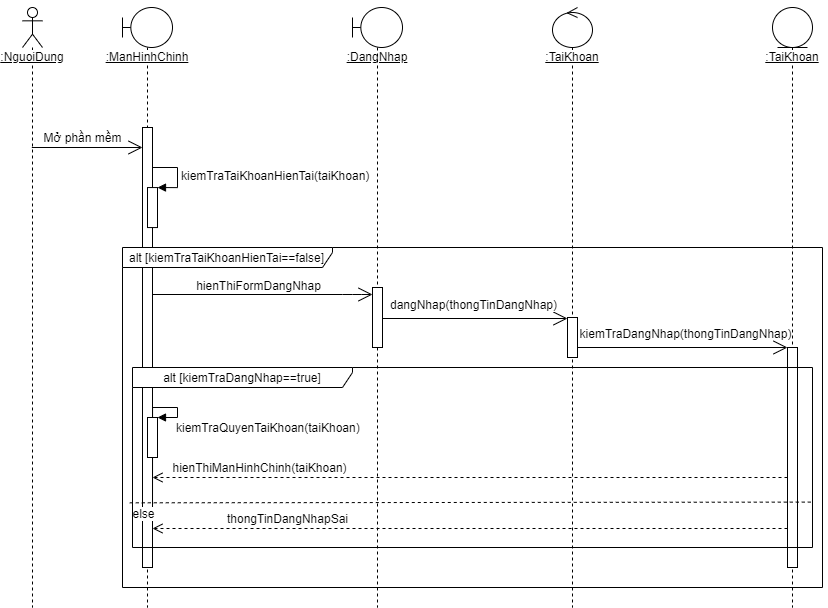

The diagram above was exported from draw.io. Its source (the exported page's mxGraphModel, read from the mxfile embedded in the PNG):
<mxGraphModel dx="1939" dy="736" grid="1" gridSize="10" guides="1" tooltips="1" connect="1" arrows="1" fold="1" page="1" pageScale="1" pageWidth="850" pageHeight="1100" math="0" shadow="0">
  <root>
    <mxCell id="0" />
    <mxCell id="1" parent="0" />
    <mxCell id="4vqMTCH3popFZ2Yx5zjr-1" value="" style="ellipse;html=1;shape=startState;fillColor=#000000;" parent="1" vertex="1">
      <mxGeometry x="630" y="80" width="30" height="30" as="geometry" />
    </mxCell>
    <mxCell id="4vqMTCH3popFZ2Yx5zjr-2" value="" style="edgeStyle=orthogonalEdgeStyle;html=1;verticalAlign=bottom;endArrow=open;endSize=8;" parent="1" source="4vqMTCH3popFZ2Yx5zjr-1" target="4vqMTCH3popFZ2Yx5zjr-3" edge="1">
      <mxGeometry relative="1" as="geometry">
        <mxPoint x="645" y="170" as="targetPoint" />
      </mxGeometry>
    </mxCell>
    <mxCell id="4vqMTCH3popFZ2Yx5zjr-3" value="Mở phần mềm" style="rounded=1;whiteSpace=wrap;html=1;arcSize=40;fontColor=#000000;fillColor=#FFFFFF;" parent="1" vertex="1">
      <mxGeometry x="585" y="160" width="120" height="40" as="geometry" />
    </mxCell>
    <mxCell id="4vqMTCH3popFZ2Yx5zjr-4" value="" style="edgeStyle=orthogonalEdgeStyle;html=1;verticalAlign=bottom;endArrow=open;endSize=8;" parent="1" source="4vqMTCH3popFZ2Yx5zjr-3" target="4vqMTCH3popFZ2Yx5zjr-5" edge="1">
      <mxGeometry relative="1" as="geometry">
        <mxPoint x="645" y="295" as="targetPoint" />
      </mxGeometry>
    </mxCell>
    <mxCell id="4vqMTCH3popFZ2Yx5zjr-5" value="Hiển thị form đăng nhập" style="rounded=1;whiteSpace=wrap;html=1;arcSize=40;fontColor=#000000;fillColor=#FFFFFF;" parent="1" vertex="1">
      <mxGeometry x="585" y="240" width="120" height="40" as="geometry" />
    </mxCell>
    <mxCell id="4vqMTCH3popFZ2Yx5zjr-6" value="" style="edgeStyle=orthogonalEdgeStyle;html=1;verticalAlign=bottom;endArrow=open;endSize=8;" parent="1" source="4vqMTCH3popFZ2Yx5zjr-5" target="4vqMTCH3popFZ2Yx5zjr-7" edge="1">
      <mxGeometry relative="1" as="geometry">
        <mxPoint x="645" y="400" as="targetPoint" />
      </mxGeometry>
    </mxCell>
    <mxCell id="4vqMTCH3popFZ2Yx5zjr-7" value="Người dùng đăng nhập" style="rounded=1;whiteSpace=wrap;html=1;arcSize=40;fontColor=#000000;fillColor=#FFFFFF;" parent="1" vertex="1">
      <mxGeometry x="585" y="320" width="120" height="40" as="geometry" />
    </mxCell>
    <mxCell id="4vqMTCH3popFZ2Yx5zjr-8" value="" style="edgeStyle=orthogonalEdgeStyle;html=1;verticalAlign=bottom;endArrow=open;endSize=8;entryX=0.5;entryY=0;entryDx=0;entryDy=0;" parent="1" source="4vqMTCH3popFZ2Yx5zjr-7" target="4vqMTCH3popFZ2Yx5zjr-9" edge="1">
      <mxGeometry relative="1" as="geometry">
        <mxPoint x="645" y="400" as="targetPoint" />
      </mxGeometry>
    </mxCell>
    <mxCell id="4vqMTCH3popFZ2Yx5zjr-11" style="edgeStyle=orthogonalEdgeStyle;rounded=0;orthogonalLoop=1;jettySize=auto;html=1;entryX=0.5;entryY=1;entryDx=0;entryDy=0;endArrow=open;endFill=0;" parent="1" source="4vqMTCH3popFZ2Yx5zjr-9" target="4vqMTCH3popFZ2Yx5zjr-12" edge="1">
      <mxGeometry relative="1" as="geometry">
        <Array as="points">
          <mxPoint x="820" y="415" />
        </Array>
      </mxGeometry>
    </mxCell>
    <mxCell id="4vqMTCH3popFZ2Yx5zjr-15" style="edgeStyle=orthogonalEdgeStyle;rounded=0;orthogonalLoop=1;jettySize=auto;html=1;endArrow=open;endFill=0;" parent="1" source="4vqMTCH3popFZ2Yx5zjr-9" target="4vqMTCH3popFZ2Yx5zjr-14" edge="1">
      <mxGeometry relative="1" as="geometry" />
    </mxCell>
    <mxCell id="4vqMTCH3popFZ2Yx5zjr-9" value="" style="rhombus;whiteSpace=wrap;html=1;" parent="1" vertex="1">
      <mxGeometry x="610" y="400" width="70" height="30" as="geometry" />
    </mxCell>
    <mxCell id="4vqMTCH3popFZ2Yx5zjr-13" style="edgeStyle=orthogonalEdgeStyle;rounded=0;orthogonalLoop=1;jettySize=auto;html=1;entryX=1;entryY=0.5;entryDx=0;entryDy=0;endArrow=open;endFill=0;" parent="1" source="4vqMTCH3popFZ2Yx5zjr-12" target="4vqMTCH3popFZ2Yx5zjr-7" edge="1">
      <mxGeometry relative="1" as="geometry" />
    </mxCell>
    <mxCell id="4vqMTCH3popFZ2Yx5zjr-12" value="Thông tin đăng nhập không đúng" style="rounded=1;whiteSpace=wrap;html=1;arcSize=40;fontColor=#000000;fillColor=#FFFFFF;" parent="1" vertex="1">
      <mxGeometry x="760" y="320" width="120" height="40" as="geometry" />
    </mxCell>
    <mxCell id="4vqMTCH3popFZ2Yx5zjr-19" style="edgeStyle=orthogonalEdgeStyle;rounded=0;orthogonalLoop=1;jettySize=auto;html=1;endArrow=open;endFill=0;" parent="1" source="4vqMTCH3popFZ2Yx5zjr-14" target="4vqMTCH3popFZ2Yx5zjr-17" edge="1">
      <mxGeometry relative="1" as="geometry" />
    </mxCell>
    <mxCell id="4vqMTCH3popFZ2Yx5zjr-14" value="Kiểm tra quyền tài khoản" style="rounded=1;whiteSpace=wrap;html=1;arcSize=40;fontColor=#000000;fillColor=#FFFFFF;" parent="1" vertex="1">
      <mxGeometry x="585" y="480" width="120" height="40" as="geometry" />
    </mxCell>
    <mxCell id="4vqMTCH3popFZ2Yx5zjr-16" value="" style="ellipse;html=1;shape=endState;fillColor=#000000;" parent="1" vertex="1">
      <mxGeometry x="630" y="640" width="30" height="30" as="geometry" />
    </mxCell>
    <mxCell id="4vqMTCH3popFZ2Yx5zjr-21" style="edgeStyle=orthogonalEdgeStyle;rounded=0;orthogonalLoop=1;jettySize=auto;html=1;endArrow=open;endFill=0;" parent="1" source="4vqMTCH3popFZ2Yx5zjr-17" target="4vqMTCH3popFZ2Yx5zjr-16" edge="1">
      <mxGeometry relative="1" as="geometry" />
    </mxCell>
    <mxCell id="4vqMTCH3popFZ2Yx5zjr-17" value="Hiển thị màn hình chính" style="rounded=1;whiteSpace=wrap;html=1;arcSize=40;fontColor=#000000;fillColor=#FFFFFF;" parent="1" vertex="1">
      <mxGeometry x="585" y="560" width="120" height="40" as="geometry" />
    </mxCell>
    <mxCell id="4vqMTCH3popFZ2Yx5zjr-40" value="&lt;u style=&quot;font-size: 12px;&quot;&gt;:NguoiDung&lt;/u&gt;" style="shape=umlLifeline;participant=umlActor;perimeter=lifelinePerimeter;whiteSpace=wrap;html=1;container=1;collapsible=0;recursiveResize=0;verticalAlign=top;spacingTop=36;outlineConnect=0;strokeColor=#000000;fillColor=#FFFFFF;labelBackgroundColor=#ffffff;fontSize=12;" parent="1" vertex="1">
      <mxGeometry x="20" y="1120" width="20" height="600" as="geometry" />
    </mxCell>
    <mxCell id="4vqMTCH3popFZ2Yx5zjr-41" value="&lt;u style=&quot;font-size: 12px;&quot;&gt;:DangNhap&lt;/u&gt;" style="shape=umlLifeline;participant=umlBoundary;perimeter=lifelinePerimeter;whiteSpace=wrap;html=1;container=1;collapsible=0;recursiveResize=0;verticalAlign=top;spacingTop=36;outlineConnect=0;strokeColor=#000000;fillColor=#FFFFFF;fontSize=12;" parent="1" vertex="1">
      <mxGeometry x="350" y="1120" width="50" height="600" as="geometry" />
    </mxCell>
    <mxCell id="4vqMTCH3popFZ2Yx5zjr-47" value="" style="html=1;points=[];perimeter=orthogonalPerimeter;labelBackgroundColor=#ffffff;strokeColor=#000000;fillColor=#FFFFFF;fontSize=12;" parent="4vqMTCH3popFZ2Yx5zjr-41" vertex="1">
      <mxGeometry x="20" y="280" width="10" height="60" as="geometry" />
    </mxCell>
    <mxCell id="4vqMTCH3popFZ2Yx5zjr-42" value="&lt;u style=&quot;font-size: 12px;&quot;&gt;:TaiKhoan&lt;/u&gt;" style="shape=umlLifeline;participant=umlControl;perimeter=lifelinePerimeter;whiteSpace=wrap;html=1;container=1;collapsible=0;recursiveResize=0;verticalAlign=top;spacingTop=36;outlineConnect=0;strokeColor=#000000;fillColor=#FFFFFF;labelBackgroundColor=#ffffff;fontSize=12;" parent="1" vertex="1">
      <mxGeometry x="550" y="1120" width="40" height="600" as="geometry" />
    </mxCell>
    <mxCell id="4vqMTCH3popFZ2Yx5zjr-51" value="" style="html=1;points=[];perimeter=orthogonalPerimeter;labelBackgroundColor=#ffffff;strokeColor=#000000;fillColor=#FFFFFF;fontSize=12;" parent="4vqMTCH3popFZ2Yx5zjr-42" vertex="1">
      <mxGeometry x="15" y="310" width="10" height="40" as="geometry" />
    </mxCell>
    <mxCell id="4vqMTCH3popFZ2Yx5zjr-43" value="&lt;u style=&quot;font-size: 12px;&quot;&gt;:TaiKhoan&lt;/u&gt;" style="shape=umlLifeline;participant=umlEntity;perimeter=lifelinePerimeter;whiteSpace=wrap;html=1;container=1;collapsible=0;recursiveResize=0;verticalAlign=top;spacingTop=36;outlineConnect=0;strokeColor=#000000;fillColor=#FFFFFF;labelBackgroundColor=#ffffff;fontSize=12;" parent="1" vertex="1">
      <mxGeometry x="770" y="1120" width="40" height="600" as="geometry" />
    </mxCell>
    <mxCell id="4vqMTCH3popFZ2Yx5zjr-52" value="" style="html=1;points=[];perimeter=orthogonalPerimeter;labelBackgroundColor=#ffffff;strokeColor=#000000;fillColor=#FFFFFF;fontSize=12;" parent="4vqMTCH3popFZ2Yx5zjr-43" vertex="1">
      <mxGeometry x="15" y="340" width="10" height="220" as="geometry" />
    </mxCell>
    <mxCell id="4vqMTCH3popFZ2Yx5zjr-44" value="&lt;u style=&quot;font-size: 12px;&quot;&gt;:ManHinhChinh&lt;/u&gt;" style="shape=umlLifeline;participant=umlBoundary;perimeter=lifelinePerimeter;whiteSpace=wrap;html=1;container=1;collapsible=0;recursiveResize=0;verticalAlign=top;spacingTop=36;outlineConnect=0;strokeColor=#000000;fillColor=#FFFFFF;labelBackgroundColor=#ffffff;fontSize=12;" parent="1" vertex="1">
      <mxGeometry x="120" y="1120" width="50" height="600" as="geometry" />
    </mxCell>
    <mxCell id="4vqMTCH3popFZ2Yx5zjr-46" value="" style="html=1;points=[];perimeter=orthogonalPerimeter;labelBackgroundColor=#ffffff;strokeColor=#000000;fillColor=#FFFFFF;fontSize=12;" parent="4vqMTCH3popFZ2Yx5zjr-44" vertex="1">
      <mxGeometry x="20" y="120" width="10" height="440" as="geometry" />
    </mxCell>
    <mxCell id="4vqMTCH3popFZ2Yx5zjr-48" value="" style="html=1;points=[];perimeter=orthogonalPerimeter;labelBackgroundColor=#ffffff;strokeColor=#000000;fillColor=#FFFFFF;fontSize=12;" parent="4vqMTCH3popFZ2Yx5zjr-44" vertex="1">
      <mxGeometry x="25" y="180.05999999999995" width="10" height="40" as="geometry" />
    </mxCell>
    <mxCell id="4vqMTCH3popFZ2Yx5zjr-49" value="kiemTraTaiKhoanHienTai(taiKhoan)" style="edgeStyle=orthogonalEdgeStyle;html=1;align=left;spacingLeft=2;endArrow=block;rounded=0;entryX=1;entryY=0;strokeColor=#000000;fontSize=12;" parent="4vqMTCH3popFZ2Yx5zjr-44" source="4vqMTCH3popFZ2Yx5zjr-46" target="4vqMTCH3popFZ2Yx5zjr-48" edge="1">
      <mxGeometry relative="1" as="geometry">
        <mxPoint x="30" y="160.05999999999995" as="sourcePoint" />
        <Array as="points">
          <mxPoint x="55" y="160" />
          <mxPoint x="55" y="180" />
        </Array>
      </mxGeometry>
    </mxCell>
    <mxCell id="4vqMTCH3popFZ2Yx5zjr-59" value="kiemTraQuyenTaiKhoan(taiKhoan)" style="edgeStyle=orthogonalEdgeStyle;html=1;align=left;spacingLeft=2;endArrow=block;rounded=0;entryX=1;entryY=0;strokeColor=#000000;fontSize=12;" parent="4vqMTCH3popFZ2Yx5zjr-44" edge="1">
      <mxGeometry x="0.8286" y="10" relative="1" as="geometry">
        <mxPoint x="30" y="520" as="sourcePoint" />
        <Array as="points">
          <mxPoint x="30" y="400" />
          <mxPoint x="55" y="400" />
          <mxPoint x="55" y="410" />
        </Array>
        <mxPoint as="offset" />
        <mxPoint x="34.99999999999977" y="410" as="targetPoint" />
      </mxGeometry>
    </mxCell>
    <mxCell id="4vqMTCH3popFZ2Yx5zjr-58" value="" style="html=1;points=[];perimeter=orthogonalPerimeter;labelBackgroundColor=#ffffff;strokeColor=#000000;fillColor=#FFFFFF;fontSize=12;" parent="4vqMTCH3popFZ2Yx5zjr-44" vertex="1">
      <mxGeometry x="25" y="410" width="10" height="40" as="geometry" />
    </mxCell>
    <mxCell id="4vqMTCH3popFZ2Yx5zjr-45" value="Mở phần mềm" style="endArrow=open;endFill=1;endSize=12;html=1;strokeColor=#000000;fontSize=12;" parent="1" edge="1">
      <mxGeometry x="-0.0842" y="10" width="160" relative="1" as="geometry">
        <mxPoint x="29.32352941176464" y="1260" as="sourcePoint" />
        <mxPoint x="140" y="1260" as="targetPoint" />
        <mxPoint as="offset" />
      </mxGeometry>
    </mxCell>
    <mxCell id="4vqMTCH3popFZ2Yx5zjr-50" value="hienThiFormDangNhap" style="endArrow=open;endFill=1;endSize=12;html=1;strokeColor=#000000;fontSize=12;" parent="1" edge="1">
      <mxGeometry x="-0.0435" y="9" width="160" relative="1" as="geometry">
        <mxPoint x="149.99999999999977" y="1407" as="sourcePoint" />
        <mxPoint x="369.9999999999998" y="1407" as="targetPoint" />
        <Array as="points">
          <mxPoint x="350" y="1407" />
        </Array>
        <mxPoint x="1" as="offset" />
      </mxGeometry>
    </mxCell>
    <mxCell id="4vqMTCH3popFZ2Yx5zjr-53" value="" style="endArrow=open;endFill=1;endSize=12;html=1;strokeColor=#000000;fontSize=12;" parent="1" edge="1">
      <mxGeometry width="160" relative="1" as="geometry">
        <mxPoint x="379.9999999999998" y="1431" as="sourcePoint" />
        <mxPoint x="564.9999999999998" y="1431" as="targetPoint" />
      </mxGeometry>
    </mxCell>
    <mxCell id="4vqMTCH3popFZ2Yx5zjr-54" value="dangNhap(thongTinDangNhap)" style="edgeLabel;html=1;align=center;verticalAlign=middle;resizable=0;points=[];fontSize=12;" parent="4vqMTCH3popFZ2Yx5zjr-53" vertex="1" connectable="0">
      <mxGeometry x="-0.2194" y="-3" relative="1" as="geometry">
        <mxPoint x="18.240000000000002" y="-18" as="offset" />
      </mxGeometry>
    </mxCell>
    <mxCell id="4vqMTCH3popFZ2Yx5zjr-55" value="" style="endArrow=open;endFill=1;endSize=12;html=1;strokeColor=#000000;fontSize=12;" parent="1" target="4vqMTCH3popFZ2Yx5zjr-52" edge="1" source="4vqMTCH3popFZ2Yx5zjr-51">
      <mxGeometry width="160" relative="1" as="geometry">
        <mxPoint x="735" y="1499.9999999999998" as="sourcePoint" />
        <mxPoint x="965" y="1499.9999999999998" as="targetPoint" />
      </mxGeometry>
    </mxCell>
    <mxCell id="4vqMTCH3popFZ2Yx5zjr-56" value="kiemTraDangNhap(thongTinDangNhap)" style="edgeLabel;html=1;align=center;verticalAlign=middle;resizable=0;points=[];fontSize=12;labelBackgroundColor=none;" parent="4vqMTCH3popFZ2Yx5zjr-55" vertex="1" connectable="0">
      <mxGeometry x="-0.311" relative="1" as="geometry">
        <mxPoint x="35.24" y="-15" as="offset" />
      </mxGeometry>
    </mxCell>
    <mxCell id="4vqMTCH3popFZ2Yx5zjr-57" value="hienThiManHinhChinh(taiKhoan)" style="html=1;verticalAlign=bottom;endArrow=open;dashed=1;endSize=8;strokeColor=#000000;fontSize=12;" parent="1" edge="1" source="4vqMTCH3popFZ2Yx5zjr-52">
      <mxGeometry x="0.6647" relative="1" as="geometry">
        <mxPoint x="1035" y="1667" as="sourcePoint" />
        <mxPoint x="150" y="1590" as="targetPoint" />
        <Array as="points" />
        <mxPoint as="offset" />
      </mxGeometry>
    </mxCell>
    <mxCell id="4vqMTCH3popFZ2Yx5zjr-60" value="thongTinDangNhapSai" style="html=1;verticalAlign=bottom;endArrow=open;dashed=1;endSize=8;strokeColor=#000000;fontSize=12;" parent="1" target="4vqMTCH3popFZ2Yx5zjr-46" edge="1">
      <mxGeometry x="0.5752" relative="1" as="geometry">
        <mxPoint x="785" y="1641" as="sourcePoint" />
        <mxPoint x="379.9999999999998" y="1641" as="targetPoint" />
        <Array as="points">
          <mxPoint x="680" y="1641" />
        </Array>
        <mxPoint as="offset" />
      </mxGeometry>
    </mxCell>
    <mxCell id="4vqMTCH3popFZ2Yx5zjr-62" value="" style="endArrow=none;dashed=1;html=1;strokeColor=#000000;fontSize=12;exitX=-0.004;exitY=0.524;exitDx=0;exitDy=0;exitPerimeter=0;entryX=1;entryY=0.52;entryDx=0;entryDy=0;entryPerimeter=0;" parent="1" edge="1">
      <mxGeometry width="50" height="50" relative="1" as="geometry">
        <mxPoint x="127.27999999999997" y="1615.3200000000002" as="sourcePoint" />
        <mxPoint x="810" y="1614.6" as="targetPoint" />
      </mxGeometry>
    </mxCell>
    <mxCell id="4vqMTCH3popFZ2Yx5zjr-63" value="else" style="edgeLabel;html=1;align=center;verticalAlign=middle;resizable=0;points=[];fontSize=12;" parent="4vqMTCH3popFZ2Yx5zjr-62" vertex="1" connectable="0">
      <mxGeometry x="-0.97" y="1" relative="1" as="geometry">
        <mxPoint x="3" y="11.49" as="offset" />
      </mxGeometry>
    </mxCell>
    <mxCell id="4vqMTCH3popFZ2Yx5zjr-61" value="alt [kiemTraDangNhap==true]" style="shape=umlFrame;whiteSpace=wrap;html=1;labelBackgroundColor=#ffffff;strokeColor=#000000;fillColor=#FFFFFF;fontSize=12;width=220;height=20;" parent="1" vertex="1">
      <mxGeometry x="130" y="1480" width="680" height="180" as="geometry" />
    </mxCell>
    <mxCell id="4vqMTCH3popFZ2Yx5zjr-64" value="alt [kiemTraTaiKhoanHienTai==false]" style="shape=umlFrame;whiteSpace=wrap;html=1;labelBackgroundColor=#ffffff;strokeColor=#000000;fillColor=#FFFFFF;fontSize=12;width=210;height=20;" parent="1" vertex="1">
      <mxGeometry x="120" y="1360" width="700" height="340" as="geometry" />
    </mxCell>
  </root>
</mxGraphModel>